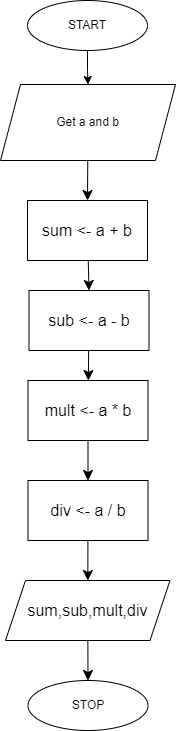

The diagram above was exported from draw.io. Its source (the exported page's mxGraphModel, read from the mxfile embedded in the PNG):
<mxGraphModel dx="1034" dy="452" grid="1" gridSize="10" guides="1" tooltips="1" connect="1" arrows="1" fold="1" page="1" pageScale="1" pageWidth="850" pageHeight="1100" math="0" shadow="0">
  <root>
    <mxCell id="0" />
    <mxCell id="1" parent="0" />
    <mxCell id="FThEzSFTxzi-hH6QbOBA-19" style="edgeStyle=none;curved=1;rounded=0;orthogonalLoop=1;jettySize=auto;html=1;entryX=0.5;entryY=0;entryDx=0;entryDy=0;fontSize=12;startSize=8;endSize=8;" parent="1" source="ACgHcrLFwrlSCy0u49xM-2" target="FThEzSFTxzi-hH6QbOBA-17" edge="1">
      <mxGeometry relative="1" as="geometry" />
    </mxCell>
    <mxCell id="ACgHcrLFwrlSCy0u49xM-2" value="Get a and b" style="shape=parallelogram;perimeter=parallelogramPerimeter;whiteSpace=wrap;html=1;fixedSize=1;" parent="1" vertex="1">
      <mxGeometry x="338" y="114" width="175" height="76" as="geometry" />
    </mxCell>
    <mxCell id="ACgHcrLFwrlSCy0u49xM-14" style="edgeStyle=orthogonalEdgeStyle;rounded=0;orthogonalLoop=1;jettySize=auto;html=1;entryX=0.5;entryY=0;entryDx=0;entryDy=0;" parent="1" source="ACgHcrLFwrlSCy0u49xM-12" target="ACgHcrLFwrlSCy0u49xM-2" edge="1">
      <mxGeometry relative="1" as="geometry" />
    </mxCell>
    <mxCell id="ACgHcrLFwrlSCy0u49xM-12" value="START&lt;br&gt;" style="ellipse;whiteSpace=wrap;html=1;" parent="1" vertex="1">
      <mxGeometry x="365" y="30" width="120" height="50" as="geometry" />
    </mxCell>
    <mxCell id="FThEzSFTxzi-hH6QbOBA-13" value="STOP" style="ellipse;whiteSpace=wrap;html=1;" parent="1" vertex="1">
      <mxGeometry x="365.5" y="710" width="120" height="50" as="geometry" />
    </mxCell>
    <mxCell id="FThEzSFTxzi-hH6QbOBA-23" style="edgeStyle=none;curved=1;rounded=0;orthogonalLoop=1;jettySize=auto;html=1;entryX=0.5;entryY=0;entryDx=0;entryDy=0;fontSize=12;startSize=8;endSize=8;" parent="1" source="FThEzSFTxzi-hH6QbOBA-17" target="FThEzSFTxzi-hH6QbOBA-20" edge="1">
      <mxGeometry relative="1" as="geometry" />
    </mxCell>
    <mxCell id="FThEzSFTxzi-hH6QbOBA-17" value="sum &amp;lt;- a + b" style="whiteSpace=wrap;html=1;fontSize=16;" parent="1" vertex="1">
      <mxGeometry x="365" y="230" width="120" height="60" as="geometry" />
    </mxCell>
    <mxCell id="FThEzSFTxzi-hH6QbOBA-24" value="" style="edgeStyle=none;curved=1;rounded=0;orthogonalLoop=1;jettySize=auto;html=1;fontSize=12;startSize=8;endSize=8;" parent="1" source="FThEzSFTxzi-hH6QbOBA-20" target="FThEzSFTxzi-hH6QbOBA-22" edge="1">
      <mxGeometry relative="1" as="geometry" />
    </mxCell>
    <mxCell id="FThEzSFTxzi-hH6QbOBA-20" value="sub &amp;lt;- a - b" style="whiteSpace=wrap;html=1;fontSize=16;" parent="1" vertex="1">
      <mxGeometry x="366.5" y="320" width="120" height="60" as="geometry" />
    </mxCell>
    <mxCell id="FThEzSFTxzi-hH6QbOBA-27" value="" style="edgeStyle=none;curved=1;rounded=0;orthogonalLoop=1;jettySize=auto;html=1;fontSize=12;startSize=8;endSize=8;" parent="1" source="FThEzSFTxzi-hH6QbOBA-21" target="FThEzSFTxzi-hH6QbOBA-26" edge="1">
      <mxGeometry relative="1" as="geometry" />
    </mxCell>
    <mxCell id="FThEzSFTxzi-hH6QbOBA-21" value="div &amp;lt;- a / b" style="whiteSpace=wrap;html=1;fontSize=16;" parent="1" vertex="1">
      <mxGeometry x="365.5" y="510" width="120" height="60" as="geometry" />
    </mxCell>
    <mxCell id="FThEzSFTxzi-hH6QbOBA-25" style="edgeStyle=none;curved=1;rounded=0;orthogonalLoop=1;jettySize=auto;html=1;entryX=0.5;entryY=0;entryDx=0;entryDy=0;fontSize=12;startSize=8;endSize=8;" parent="1" source="FThEzSFTxzi-hH6QbOBA-22" target="FThEzSFTxzi-hH6QbOBA-21" edge="1">
      <mxGeometry relative="1" as="geometry" />
    </mxCell>
    <mxCell id="FThEzSFTxzi-hH6QbOBA-22" value="mult &amp;lt;- a * b" style="whiteSpace=wrap;html=1;fontSize=16;" parent="1" vertex="1">
      <mxGeometry x="365.5" y="410" width="120" height="60" as="geometry" />
    </mxCell>
    <mxCell id="FThEzSFTxzi-hH6QbOBA-28" style="edgeStyle=none;curved=1;rounded=0;orthogonalLoop=1;jettySize=auto;html=1;entryX=0.5;entryY=0;entryDx=0;entryDy=0;fontSize=12;startSize=8;endSize=8;" parent="1" source="FThEzSFTxzi-hH6QbOBA-26" target="FThEzSFTxzi-hH6QbOBA-13" edge="1">
      <mxGeometry relative="1" as="geometry" />
    </mxCell>
    <mxCell id="FThEzSFTxzi-hH6QbOBA-26" value="sum,sub,mult,div" style="shape=parallelogram;perimeter=parallelogramPerimeter;whiteSpace=wrap;html=1;fixedSize=1;fontSize=16;" parent="1" vertex="1">
      <mxGeometry x="343" y="610" width="164.5" height="60" as="geometry" />
    </mxCell>
  </root>
</mxGraphModel>